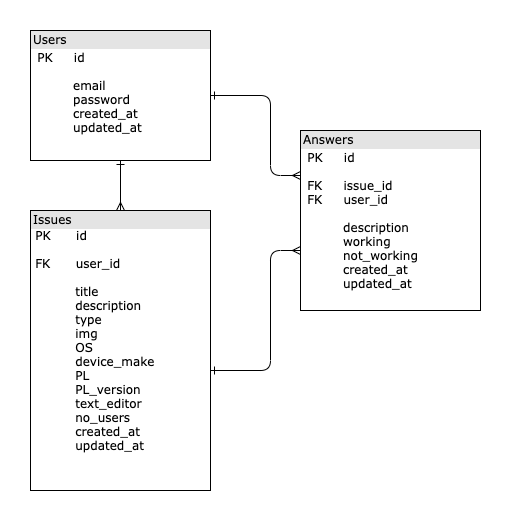

The diagram above was exported from draw.io. Its source (the exported page's mxGraphModel, read from the mxfile embedded in the PNG):
<mxGraphModel dx="946" dy="597" grid="1" gridSize="10" guides="1" tooltips="1" connect="1" arrows="1" fold="1" page="1" pageScale="1" pageWidth="1100" pageHeight="850" background="#ffffff" math="0" shadow="0">
  <root>
    <mxCell id="0" />
    <mxCell id="1" parent="0" />
    <mxCell id="2ed32ef02a7f4228-1" value="&lt;div style=&quot;box-sizing: border-box ; width: 100% ; background: #e4e4e4 ; padding: 2px&quot;&gt;Users&lt;/div&gt;&lt;table style=&quot;width: 100% ; font-size: 1em&quot; cellpadding=&quot;2&quot; cellspacing=&quot;0&quot;&gt;&lt;tbody&gt;&lt;tr&gt;&lt;td&gt;&amp;nbsp;PK&amp;nbsp; &amp;nbsp; &amp;nbsp;id&lt;br&gt;&lt;blockquote style=&quot;margin: 0 0 0 40px ; border: none ; padding: 0px&quot;&gt;&lt;br&gt;&lt;/blockquote&gt;&lt;blockquote style=&quot;margin: 0 0 0 40px ; border: none ; padding: 0px&quot;&gt;email&lt;br&gt;password&lt;br&gt;created_at&lt;br&gt;updated_at&lt;/blockquote&gt;&lt;/td&gt;&lt;td&gt;&lt;/td&gt;&lt;/tr&gt;&lt;tr&gt;&lt;td&gt;&lt;/td&gt;&lt;td&gt;&lt;br&gt;&lt;br&gt;&lt;br&gt;&lt;/td&gt;&lt;/tr&gt;&lt;/tbody&gt;&lt;/table&gt;" style="verticalAlign=top;align=left;overflow=fill;html=1;rounded=0;shadow=0;comic=0;labelBackgroundColor=none;strokeWidth=1;fontFamily=Verdana;fontSize=12" parent="1" vertex="1">
      <mxGeometry x="110" y="100" width="180" height="130" as="geometry" />
    </mxCell>
    <mxCell id="2ed32ef02a7f4228-4" value="&lt;div style=&quot;box-sizing: border-box ; width: 100% ; background: #e4e4e4 ; padding: 2px&quot;&gt;Answers&lt;/div&gt;&lt;table style=&quot;width: 100% ; font-size: 1em&quot; cellpadding=&quot;2&quot; cellspacing=&quot;0&quot;&gt;&lt;tbody&gt;&lt;tr&gt;&lt;td&gt;&amp;nbsp;PK&amp;nbsp; &amp;nbsp; &amp;nbsp;id&lt;br&gt;&lt;br&gt;&amp;nbsp;FK&amp;nbsp; &amp;nbsp; &amp;nbsp;issue_id&lt;br&gt;&amp;nbsp;FK&amp;nbsp; &amp;nbsp; &amp;nbsp;user_id&lt;br&gt;&lt;br&gt;&lt;blockquote style=&quot;margin: 0 0 0 40px ; border: none ; padding: 0px&quot;&gt;description&lt;br&gt;&lt;/blockquote&gt;&lt;blockquote style=&quot;margin: 0 0 0 40px ; border: none ; padding: 0px&quot;&gt;working&lt;/blockquote&gt;&lt;blockquote style=&quot;margin: 0 0 0 40px ; border: none ; padding: 0px&quot;&gt;not_working&lt;/blockquote&gt;&lt;blockquote style=&quot;margin: 0 0 0 40px ; border: none ; padding: 0px&quot;&gt;created_at&lt;br&gt;updated_at&lt;br&gt;&lt;/blockquote&gt;&amp;nbsp;&lt;br&gt;&lt;br&gt;&lt;/td&gt;&lt;td&gt;&lt;/td&gt;&lt;/tr&gt;&lt;/tbody&gt;&lt;/table&gt;" style="verticalAlign=top;align=left;overflow=fill;html=1;rounded=0;shadow=0;comic=0;labelBackgroundColor=none;strokeWidth=1;fontFamily=Verdana;fontSize=12" parent="1" vertex="1">
      <mxGeometry x="380" y="200" width="180" height="180" as="geometry" />
    </mxCell>
    <mxCell id="2ed32ef02a7f4228-15" style="edgeStyle=orthogonalEdgeStyle;html=1;labelBackgroundColor=none;startArrow=ERone;endArrow=ERmany;fontFamily=Verdana;fontSize=12;align=left;startFill=0;endFill=0;entryX=0;entryY=0.667;entryDx=0;entryDy=0;exitX=1;exitY=0.571;exitDx=0;exitDy=0;exitPerimeter=0;entryPerimeter=0;" parent="1" source="2ed32ef02a7f4228-5" target="2ed32ef02a7f4228-4" edge="1">
      <mxGeometry relative="1" as="geometry">
        <mxPoint x="420" y="498" as="targetPoint" />
        <Array as="points">
          <mxPoint x="350" y="440" />
          <mxPoint x="350" y="320" />
        </Array>
      </mxGeometry>
    </mxCell>
    <mxCell id="2ed32ef02a7f4228-5" value="&lt;div style=&quot;box-sizing: border-box ; width: 100% ; background: #e4e4e4 ; padding: 2px&quot;&gt;Issues&lt;/div&gt;&amp;nbsp;PK&amp;nbsp; &amp;nbsp; &amp;nbsp; id&lt;br&gt;&lt;br&gt;&amp;nbsp;FK&amp;nbsp; &amp;nbsp; &amp;nbsp; user_id&lt;br&gt;&lt;blockquote style=&quot;margin: 0 0 0 40px ; border: none ; padding: 0px&quot;&gt;&lt;div&gt;&lt;span&gt;&amp;nbsp;&lt;/span&gt;&lt;/div&gt;&lt;div&gt;&lt;/div&gt;&lt;div&gt;&lt;span&gt;&amp;nbsp;title&lt;/span&gt;&lt;/div&gt;&lt;div&gt;&amp;nbsp;description&lt;span&gt;&lt;br&gt;&lt;/span&gt;&lt;/div&gt;&lt;div&gt;&lt;span&gt;&amp;nbsp;type&lt;/span&gt;&lt;/div&gt;&lt;div&gt;&lt;span&gt;&amp;nbsp;img&lt;/span&gt;&lt;/div&gt;&lt;div&gt;&lt;/div&gt;&lt;div&gt;&lt;span&gt;&amp;nbsp;OS&lt;/span&gt;&lt;/div&gt;&lt;div&gt;&lt;span&gt;&amp;nbsp;device_make&lt;/span&gt;&lt;/div&gt;&lt;div&gt;&lt;/div&gt;&lt;div&gt;&lt;span&gt;&amp;nbsp;PL&lt;/span&gt;&lt;/div&gt;&lt;div&gt;&lt;span&gt;&amp;nbsp;PL_version&lt;/span&gt;&lt;/div&gt;&lt;div&gt;&amp;nbsp;text_editor&lt;/div&gt;&lt;div&gt;&lt;span&gt;&amp;nbsp;no_users&lt;/span&gt;&lt;/div&gt;&amp;nbsp;created_at&lt;br&gt;&amp;nbsp;updated_at&lt;/blockquote&gt;" style="verticalAlign=top;align=left;overflow=fill;html=1;rounded=0;shadow=0;comic=0;labelBackgroundColor=none;strokeWidth=1;fontFamily=Verdana;fontSize=12" parent="1" vertex="1">
      <mxGeometry x="110" y="280" width="180" height="280" as="geometry" />
    </mxCell>
    <mxCell id="2ed32ef02a7f4228-13" value="" style="edgeStyle=orthogonalEdgeStyle;html=1;endArrow=ERmany;startArrow=ERone;labelBackgroundColor=none;fontFamily=Verdana;fontSize=12;align=left;entryX=0.5;entryY=0;exitX=0.5;exitY=1;exitDx=0;exitDy=0;startFill=0;endFill=0;" parent="1" source="2ed32ef02a7f4228-1" target="2ed32ef02a7f4228-5" edge="1">
      <mxGeometry width="100" height="100" relative="1" as="geometry">
        <mxPoint x="200" y="230" as="sourcePoint" />
        <mxPoint x="450" y="270" as="targetPoint" />
      </mxGeometry>
    </mxCell>
    <mxCell id="HyGbv8xkw1BskldZ3teV-3" style="edgeStyle=orthogonalEdgeStyle;rounded=0;orthogonalLoop=1;jettySize=auto;html=1;exitX=0.5;exitY=1;exitDx=0;exitDy=0;" parent="1" source="2ed32ef02a7f4228-1" target="2ed32ef02a7f4228-1" edge="1">
      <mxGeometry relative="1" as="geometry" />
    </mxCell>
    <mxCell id="HyGbv8xkw1BskldZ3teV-5" style="edgeStyle=orthogonalEdgeStyle;html=1;labelBackgroundColor=none;startArrow=ERone;endArrow=ERmany;fontFamily=Verdana;fontSize=12;align=left;startFill=0;endFill=0;entryX=0;entryY=0.25;entryDx=0;entryDy=0;exitX=1;exitY=0.5;exitDx=0;exitDy=0;" parent="1" source="2ed32ef02a7f4228-1" target="2ed32ef02a7f4228-4" edge="1">
      <mxGeometry relative="1" as="geometry">
        <mxPoint x="390" y="140" as="sourcePoint" />
        <mxPoint x="500" y="360" as="targetPoint" />
        <Array as="points">
          <mxPoint x="350" y="165" />
          <mxPoint x="350" y="245" />
        </Array>
      </mxGeometry>
    </mxCell>
  </root>
</mxGraphModel>